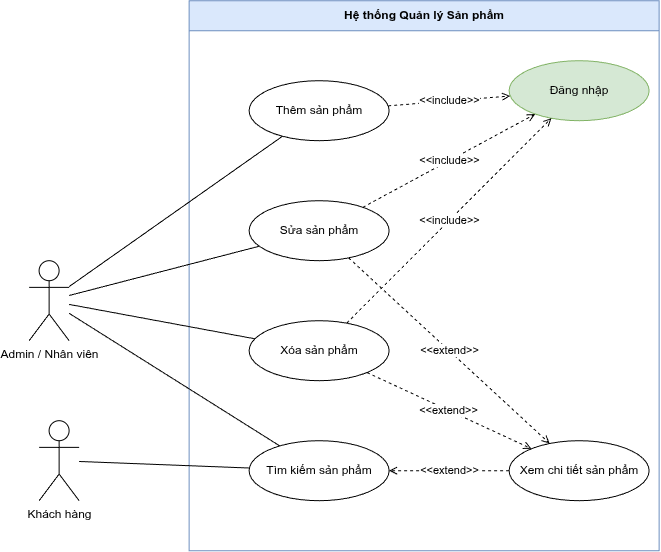

The diagram above was exported from draw.io. Its source (the exported page's mxGraphModel, read from the mxfile embedded in the PNG):
<mxGraphModel dx="1133" dy="637" grid="1" gridSize="10" guides="1" tooltips="1" connect="1" arrows="1" fold="1" page="1" pageScale="1" pageWidth="1000" pageHeight="1169" math="0" shadow="0">
  <root>
    <mxCell id="0" />
    <mxCell id="1" parent="0" />
    <mxCell id="system" parent="1" style="swimlane;whiteSpace=wrap;html=1;startSize=30;fillColor=#dae8fc;strokeColor=#6c8ebf;" value="Hệ thống Quản lý Sản phẩm" vertex="1">
      <mxGeometry height="550" width="470" x="240" y="40" as="geometry" />
    </mxCell>
    <mxCell id="uc_login" parent="system" style="ellipse;whiteSpace=wrap;html=1;fillColor=#d5e8d4;strokeColor=#82b366;" value="Đăng nhập" vertex="1">
      <mxGeometry height="60" width="140" x="320" y="60" as="geometry" />
    </mxCell>
    <mxCell id="uc_add" parent="system" style="ellipse;whiteSpace=wrap;html=1;" value="Thêm sản phẩm" vertex="1">
      <mxGeometry height="60" width="140" x="60" y="80" as="geometry" />
    </mxCell>
    <mxCell id="uc_edit" parent="system" style="ellipse;whiteSpace=wrap;html=1;" value="Sửa sản phẩm" vertex="1">
      <mxGeometry height="60" width="140" x="60" y="200" as="geometry" />
    </mxCell>
    <mxCell id="uc_delete" parent="system" style="ellipse;whiteSpace=wrap;html=1;" value="Xóa sản phẩm" vertex="1">
      <mxGeometry height="60" width="140" x="60" y="320" as="geometry" />
    </mxCell>
    <mxCell id="uc_search" parent="system" style="ellipse;whiteSpace=wrap;html=1;" value="Tìm kiếm sản phẩm" vertex="1">
      <mxGeometry height="60" width="140" x="60" y="440" as="geometry" />
    </mxCell>
    <mxCell id="uc_view" parent="system" style="ellipse;whiteSpace=wrap;html=1;" value="Xem chi tiết sản phẩm" vertex="1">
      <mxGeometry height="60" width="140" x="320" y="440" as="geometry" />
    </mxCell>
    <mxCell id="admin" parent="1" style="shape=umlActor;verticalLabelPosition=bottom;verticalAlign=top;html=1;outlineConnect=0;" value="Admin / Nhân viên" vertex="1">
      <mxGeometry height="80" width="40" x="80" y="300" as="geometry" />
    </mxCell>
    <mxCell id="customer" parent="1" style="shape=umlActor;verticalLabelPosition=bottom;verticalAlign=top;html=1;outlineConnect=0;" value="Khách hàng" vertex="1">
      <mxGeometry height="80" width="40" x="90" y="460" as="geometry" />
    </mxCell>
    <mxCell id="edge_admin_add" edge="1" parent="1" source="admin" style="edgeStyle=none;html=1;endArrow=none;endFill=0;" target="uc_add">
      <mxGeometry relative="1" as="geometry" />
    </mxCell>
    <mxCell id="edge_admin_edit" edge="1" parent="1" source="admin" style="edgeStyle=none;html=1;endArrow=none;endFill=0;" target="uc_edit">
      <mxGeometry relative="1" as="geometry" />
    </mxCell>
    <mxCell id="edge_admin_delete" edge="1" parent="1" source="admin" style="edgeStyle=none;html=1;endArrow=none;endFill=0;" target="uc_delete">
      <mxGeometry relative="1" as="geometry" />
    </mxCell>
    <mxCell id="edge_admin_search" edge="1" parent="1" source="admin" style="edgeStyle=none;html=1;endArrow=none;endFill=0;" target="uc_search">
      <mxGeometry relative="1" as="geometry" />
    </mxCell>
    <mxCell id="edge_customer_search" edge="1" parent="1" source="customer" style="edgeStyle=none;html=1;endArrow=none;endFill=0;" target="uc_search">
      <mxGeometry relative="1" as="geometry" />
    </mxCell>
    <mxCell id="inc_add" edge="1" parent="1" source="uc_add" style="edgeStyle=none;html=1;endArrow=open;endFill=0;dashed=1;" target="uc_login" value="&amp;lt;&amp;lt;include&amp;gt;&amp;gt;">
      <mxGeometry relative="1" as="geometry" />
    </mxCell>
    <mxCell id="inc_edit" edge="1" parent="1" source="uc_edit" style="edgeStyle=none;html=1;endArrow=open;endFill=0;dashed=1;" target="uc_login" value="&amp;lt;&amp;lt;include&amp;gt;&amp;gt;">
      <mxGeometry relative="1" as="geometry" />
    </mxCell>
    <mxCell id="inc_delete" edge="1" parent="1" source="uc_delete" style="edgeStyle=none;html=1;endArrow=open;endFill=0;dashed=1;" target="uc_login" value="&amp;lt;&amp;lt;include&amp;gt;&amp;gt;">
      <mxGeometry relative="1" as="geometry" />
    </mxCell>
    <mxCell id="ext_edit" edge="1" parent="1" source="uc_edit" style="edgeStyle=none;html=1;endArrow=open;endFill=0;dashed=1;" target="uc_view" value="&amp;lt;&amp;lt;extend&amp;gt;&amp;gt;">
      <mxGeometry relative="1" as="geometry" />
    </mxCell>
    <mxCell id="ext_delete" edge="1" parent="1" source="uc_delete" style="edgeStyle=none;html=1;endArrow=open;endFill=0;dashed=1;" target="uc_view" value="&amp;lt;&amp;lt;extend&amp;gt;&amp;gt;">
      <mxGeometry relative="1" as="geometry" />
    </mxCell>
    <mxCell id="ext_view" edge="1" parent="1" source="uc_view" style="edgeStyle=none;html=1;endArrow=open;endFill=0;dashed=1;" target="uc_search" value="&amp;lt;&amp;lt;extend&amp;gt;&amp;gt;">
      <mxGeometry relative="1" as="geometry" />
    </mxCell>
  </root>
</mxGraphModel>